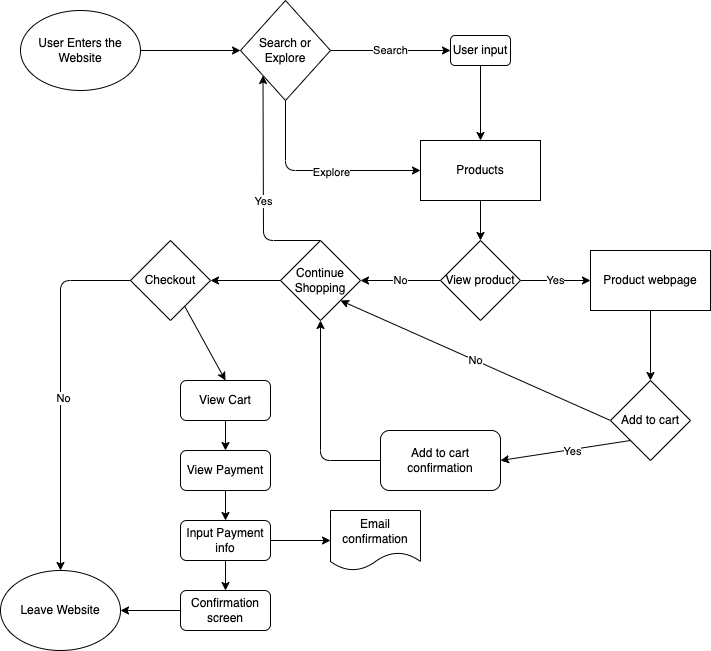

The diagram above was exported from draw.io. Its source (the exported page's mxGraphModel, read from the mxfile embedded in the PNG):
<mxGraphModel dx="1017" dy="655" grid="1" gridSize="10" guides="1" tooltips="1" connect="1" arrows="1" fold="1" page="1" pageScale="1" pageWidth="827" pageHeight="1169" math="0" shadow="0">
  <root>
    <mxCell id="0" />
    <mxCell id="1" parent="0" />
    <mxCell id="5" style="edgeStyle=none;html=1;exitX=1;exitY=0.5;exitDx=0;exitDy=0;entryX=0;entryY=0.5;entryDx=0;entryDy=0;" edge="1" parent="1" source="3" target="4">
      <mxGeometry relative="1" as="geometry" />
    </mxCell>
    <mxCell id="3" value="User Enters the Website" style="ellipse;whiteSpace=wrap;html=1;" vertex="1" parent="1">
      <mxGeometry x="30" y="20" width="120" height="80" as="geometry" />
    </mxCell>
    <mxCell id="8" style="edgeStyle=none;html=1;exitX=0.5;exitY=1;exitDx=0;exitDy=0;entryX=0;entryY=0.5;entryDx=0;entryDy=0;" edge="1" parent="1" source="4" target="6">
      <mxGeometry relative="1" as="geometry">
        <Array as="points">
          <mxPoint x="295" y="180" />
        </Array>
      </mxGeometry>
    </mxCell>
    <mxCell id="15" value="Explore" style="edgeLabel;html=1;align=center;verticalAlign=middle;resizable=0;points=[];" vertex="1" connectable="0" parent="8">
      <mxGeometry x="0.122" relative="1" as="geometry">
        <mxPoint y="1" as="offset" />
      </mxGeometry>
    </mxCell>
    <mxCell id="12" value="Search" style="edgeStyle=none;html=1;exitX=1;exitY=0.5;exitDx=0;exitDy=0;entryX=0;entryY=0.5;entryDx=0;entryDy=0;" edge="1" parent="1" source="4" target="10">
      <mxGeometry relative="1" as="geometry">
        <mxPoint x="400" y="90" as="targetPoint" />
      </mxGeometry>
    </mxCell>
    <mxCell id="4" value="Search or Explore" style="rhombus;whiteSpace=wrap;html=1;" vertex="1" parent="1">
      <mxGeometry x="250" y="10" width="90" height="100" as="geometry" />
    </mxCell>
    <mxCell id="17" style="edgeStyle=none;html=1;exitX=0.5;exitY=1;exitDx=0;exitDy=0;entryX=0.5;entryY=0;entryDx=0;entryDy=0;" edge="1" parent="1" source="6" target="16">
      <mxGeometry relative="1" as="geometry" />
    </mxCell>
    <mxCell id="6" value="Products" style="rounded=0;whiteSpace=wrap;html=1;" vertex="1" parent="1">
      <mxGeometry x="430" y="150" width="120" height="60" as="geometry" />
    </mxCell>
    <mxCell id="14" style="edgeStyle=none;html=1;" edge="1" parent="1" source="10" target="6">
      <mxGeometry relative="1" as="geometry" />
    </mxCell>
    <mxCell id="10" value="User input" style="rounded=1;whiteSpace=wrap;html=1;" vertex="1" parent="1">
      <mxGeometry x="460" y="45" width="60" height="30" as="geometry" />
    </mxCell>
    <mxCell id="18" value="No" style="edgeStyle=none;html=1;exitX=0;exitY=0.5;exitDx=0;exitDy=0;" edge="1" parent="1" source="16">
      <mxGeometry relative="1" as="geometry">
        <mxPoint x="370" y="290" as="targetPoint" />
      </mxGeometry>
    </mxCell>
    <mxCell id="19" value="Yes" style="edgeStyle=none;html=1;exitX=1;exitY=0.5;exitDx=0;exitDy=0;" edge="1" parent="1" source="16">
      <mxGeometry relative="1" as="geometry">
        <mxPoint x="600" y="290" as="targetPoint" />
      </mxGeometry>
    </mxCell>
    <mxCell id="16" value="View product" style="rhombus;whiteSpace=wrap;html=1;" vertex="1" parent="1">
      <mxGeometry x="450" y="250" width="80" height="80" as="geometry" />
    </mxCell>
    <mxCell id="31" style="edgeStyle=none;html=1;exitX=0.5;exitY=0;exitDx=0;exitDy=0;entryX=0;entryY=1;entryDx=0;entryDy=0;" edge="1" parent="1" source="20" target="4">
      <mxGeometry relative="1" as="geometry">
        <Array as="points">
          <mxPoint x="273" y="250" />
        </Array>
      </mxGeometry>
    </mxCell>
    <mxCell id="32" value="Yes" style="edgeLabel;html=1;align=center;verticalAlign=middle;resizable=0;points=[];" vertex="1" connectable="0" parent="31">
      <mxGeometry x="-0.1306" y="1" relative="1" as="geometry">
        <mxPoint as="offset" />
      </mxGeometry>
    </mxCell>
    <mxCell id="33" value="No" style="edgeStyle=none;html=1;exitX=0;exitY=0.5;exitDx=0;exitDy=0;startArrow=none;" edge="1" parent="1" source="34">
      <mxGeometry relative="1" as="geometry">
        <mxPoint x="160" y="290" as="targetPoint" />
      </mxGeometry>
    </mxCell>
    <mxCell id="36" style="edgeStyle=none;html=1;exitX=0;exitY=0.5;exitDx=0;exitDy=0;entryX=1;entryY=0.5;entryDx=0;entryDy=0;" edge="1" parent="1" source="20" target="34">
      <mxGeometry relative="1" as="geometry" />
    </mxCell>
    <mxCell id="20" value="Continue Shopping" style="rhombus;whiteSpace=wrap;html=1;" vertex="1" parent="1">
      <mxGeometry x="290" y="250" width="80" height="80" as="geometry" />
    </mxCell>
    <mxCell id="22" style="edgeStyle=none;html=1;" edge="1" parent="1" source="21">
      <mxGeometry relative="1" as="geometry">
        <mxPoint x="660" y="390" as="targetPoint" />
      </mxGeometry>
    </mxCell>
    <mxCell id="21" value="Product webpage" style="rounded=0;whiteSpace=wrap;html=1;" vertex="1" parent="1">
      <mxGeometry x="600" y="260" width="120" height="60" as="geometry" />
    </mxCell>
    <mxCell id="25" value="No" style="edgeStyle=none;html=1;exitX=0;exitY=0.5;exitDx=0;exitDy=0;entryX=1;entryY=1;entryDx=0;entryDy=0;" edge="1" parent="1" source="23" target="20">
      <mxGeometry relative="1" as="geometry" />
    </mxCell>
    <mxCell id="28" style="edgeStyle=none;html=1;exitX=0;exitY=1;exitDx=0;exitDy=0;entryX=1;entryY=0.5;entryDx=0;entryDy=0;" edge="1" parent="1" source="23" target="27">
      <mxGeometry relative="1" as="geometry" />
    </mxCell>
    <mxCell id="30" value="Yes" style="edgeLabel;html=1;align=center;verticalAlign=middle;resizable=0;points=[];" vertex="1" connectable="0" parent="28">
      <mxGeometry x="-0.089" y="1" relative="1" as="geometry">
        <mxPoint as="offset" />
      </mxGeometry>
    </mxCell>
    <mxCell id="23" value="Add to cart" style="rhombus;whiteSpace=wrap;html=1;" vertex="1" parent="1">
      <mxGeometry x="620" y="390" width="80" height="80" as="geometry" />
    </mxCell>
    <mxCell id="29" style="edgeStyle=none;html=1;exitX=0;exitY=0.5;exitDx=0;exitDy=0;entryX=0.5;entryY=1;entryDx=0;entryDy=0;" edge="1" parent="1" source="27" target="20">
      <mxGeometry relative="1" as="geometry">
        <Array as="points">
          <mxPoint x="330" y="470" />
        </Array>
      </mxGeometry>
    </mxCell>
    <mxCell id="27" value="Add to cart confirmation" style="rounded=1;whiteSpace=wrap;html=1;" vertex="1" parent="1">
      <mxGeometry x="390" y="440" width="120" height="60" as="geometry" />
    </mxCell>
    <mxCell id="38" style="edgeStyle=none;html=1;exitX=0;exitY=0.5;exitDx=0;exitDy=0;entryX=0.5;entryY=0;entryDx=0;entryDy=0;" edge="1" parent="1" source="34" target="37">
      <mxGeometry relative="1" as="geometry">
        <Array as="points">
          <mxPoint x="70" y="290" />
        </Array>
      </mxGeometry>
    </mxCell>
    <mxCell id="39" value="No" style="edgeLabel;html=1;align=center;verticalAlign=middle;resizable=0;points=[];" vertex="1" connectable="0" parent="38">
      <mxGeometry x="0.0361" y="2" relative="1" as="geometry">
        <mxPoint y="1" as="offset" />
      </mxGeometry>
    </mxCell>
    <mxCell id="44" value="" style="edgeStyle=none;html=1;entryX=0.5;entryY=0;entryDx=0;entryDy=0;" edge="1" parent="1" source="34" target="40">
      <mxGeometry relative="1" as="geometry" />
    </mxCell>
    <mxCell id="34" value="Checkout" style="rhombus;whiteSpace=wrap;html=1;" vertex="1" parent="1">
      <mxGeometry x="140" y="250" width="80" height="80" as="geometry" />
    </mxCell>
    <mxCell id="37" value="Leave Website" style="ellipse;whiteSpace=wrap;html=1;" vertex="1" parent="1">
      <mxGeometry x="10" y="580" width="120" height="80" as="geometry" />
    </mxCell>
    <mxCell id="45" style="edgeStyle=none;html=1;exitX=0.5;exitY=1;exitDx=0;exitDy=0;entryX=0.5;entryY=0;entryDx=0;entryDy=0;" edge="1" parent="1" source="40" target="41">
      <mxGeometry relative="1" as="geometry" />
    </mxCell>
    <mxCell id="40" value="View Cart" style="rounded=1;whiteSpace=wrap;html=1;" vertex="1" parent="1">
      <mxGeometry x="190" y="390" width="90" height="40" as="geometry" />
    </mxCell>
    <mxCell id="46" style="edgeStyle=none;html=1;exitX=0.5;exitY=1;exitDx=0;exitDy=0;entryX=0.5;entryY=0;entryDx=0;entryDy=0;" edge="1" parent="1" source="41" target="42">
      <mxGeometry relative="1" as="geometry" />
    </mxCell>
    <mxCell id="41" value="View Payment" style="rounded=1;whiteSpace=wrap;html=1;" vertex="1" parent="1">
      <mxGeometry x="190" y="460" width="90" height="40" as="geometry" />
    </mxCell>
    <mxCell id="47" style="edgeStyle=none;html=1;exitX=0.5;exitY=1;exitDx=0;exitDy=0;entryX=0.5;entryY=0;entryDx=0;entryDy=0;" edge="1" parent="1" source="42" target="43">
      <mxGeometry relative="1" as="geometry" />
    </mxCell>
    <mxCell id="51" style="edgeStyle=none;html=1;exitX=1;exitY=0.5;exitDx=0;exitDy=0;entryX=0;entryY=0.5;entryDx=0;entryDy=0;" edge="1" parent="1" source="42" target="50">
      <mxGeometry relative="1" as="geometry" />
    </mxCell>
    <mxCell id="42" value="Input Payment info" style="rounded=1;whiteSpace=wrap;html=1;" vertex="1" parent="1">
      <mxGeometry x="190" y="530" width="90" height="40" as="geometry" />
    </mxCell>
    <mxCell id="49" style="edgeStyle=none;html=1;exitX=0;exitY=0.5;exitDx=0;exitDy=0;entryX=1;entryY=0.5;entryDx=0;entryDy=0;" edge="1" parent="1" source="43" target="37">
      <mxGeometry relative="1" as="geometry" />
    </mxCell>
    <mxCell id="43" value="Confirmation screen" style="rounded=1;whiteSpace=wrap;html=1;" vertex="1" parent="1">
      <mxGeometry x="190" y="600" width="90" height="40" as="geometry" />
    </mxCell>
    <mxCell id="50" value="Email confirmation" style="shape=document;whiteSpace=wrap;html=1;boundedLbl=1;" vertex="1" parent="1">
      <mxGeometry x="340" y="520" width="90" height="60" as="geometry" />
    </mxCell>
  </root>
</mxGraphModel>